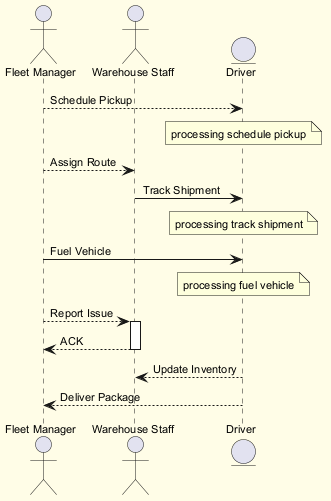

The diagram above was rendered by PlantUML. Its source (embedded in the PNG):
@startuml
skinparam backgroundColor #FFFDE7
skinparam classBackgroundColor #FFF9C4
skinparam classBorderColor #F57F17
skinparam defaultFontSize 11
actor "Fleet Manager" as FM
actor "Warehouse Staff" as WS
entity "Driver" as D
FM --> D : Schedule Pickup
note over D : processing schedule pickup
FM --> WS : Assign Route
WS -> D : Track Shipment
note over D : processing track shipment
FM -> D : Fuel Vehicle
note over D : processing fuel vehicle
FM --> WS : Report Issue
activate WS
WS --> FM : ACK
deactivate WS
D --> WS : Update Inventory
D --> FM : Deliver Package
@enduml